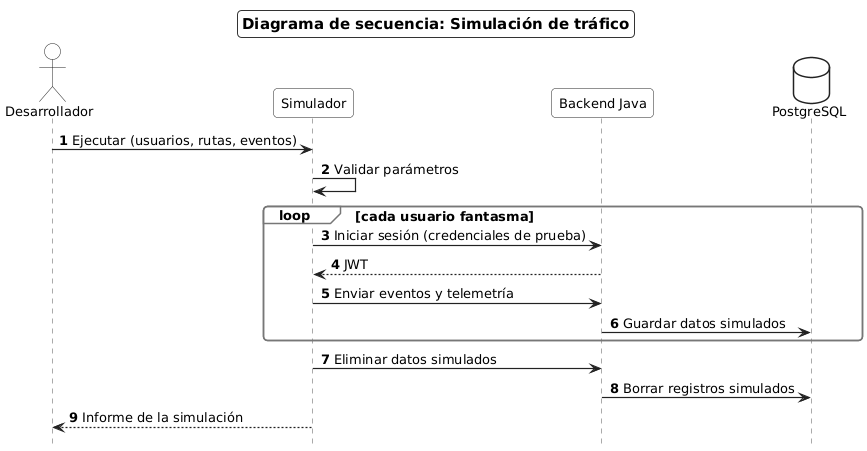

The diagram above was rendered by PlantUML. Its source (embedded in the PNG):
@startuml SEC-08_Simulador
' Diagrama de secuencia general: simulación con usuarios fantasma
skinparam shadowing false
skinparam defaultFontName "DejaVu Sans"
skinparam defaultFontSize 13
skinparam wrapWidth 160
skinparam ArrowColor #222222
skinparam backgroundColor white
skinparam titleBorderThickness 1
skinparam titleBorderColor #333333
skinparam titleBorderRoundCorner 0
skinparam titleFontSize 15
skinparam titleBackgroundColor white
skinparam roundCorner 8
skinparam sequence {
  ParticipantBackgroundColor white
  ParticipantBorderColor #222222
  ActorBackgroundColor white
  ActorBorderColor #222222
  LifeLineBorderColor #555555
  LifeLineBackgroundColor white
  GroupBorderColor #777777
  GroupBackgroundColor white
  ArrowThickness 1.2
}
skinparam note {
  BackgroundColor white
  BorderColor #777777
}
skinparam database {
  BackgroundColor white
  BorderColor #222222
}
skinparam responseMessageBelowArrow true
hide footbox
autonumber

title Diagrama de secuencia: Simulación de tráfico

actor Desarrollador
participant Simulador
participant "Backend Java" as Backend
database PostgreSQL as BD

Desarrollador -> Simulador : Ejecutar (usuarios, rutas, eventos)
Simulador -> Simulador : Validar parámetros

loop cada usuario fantasma
  Simulador -> Backend : Iniciar sesión (credenciales de prueba)
  Backend --> Simulador : JWT
  Simulador -> Backend : Enviar eventos y telemetría
  Backend -> BD : Guardar datos simulados
end

Simulador -> Backend : Eliminar datos simulados
Backend -> BD : Borrar registros simulados
Simulador --> Desarrollador : Informe de la simulación

@enduml